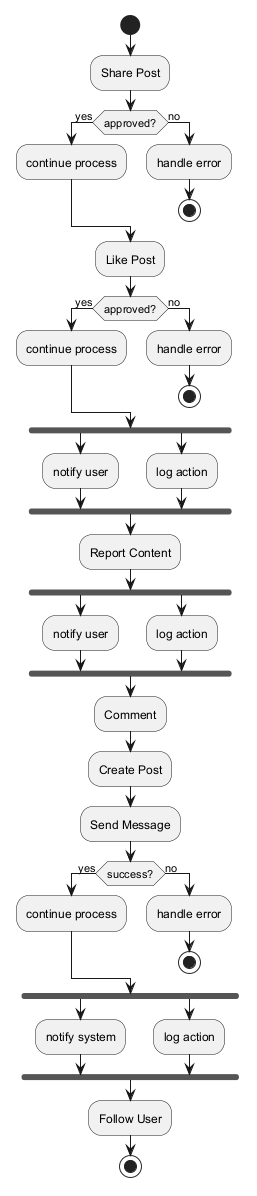

The diagram above was rendered by PlantUML. Its source (embedded in the PNG):
@startuml
skinparam monochrome true
start
:Share Post;
if (approved?) then (yes)
:continue process;
else (no)
:handle error;
stop
endif
:Like Post;
if (approved?) then (yes)
:continue process;
else (no)
:handle error;
stop
endif
fork
:notify user;
fork again
:log action;
end fork
:Report Content;
fork
:notify user;
fork again
:log action;
end fork
:Comment;
:Create Post;
:Send Message;
if (success?) then (yes)
:continue process;
else (no)
:handle error;
stop
endif
fork
:notify system;
fork again
:log action;
end fork
:Follow User;
stop
@enduml